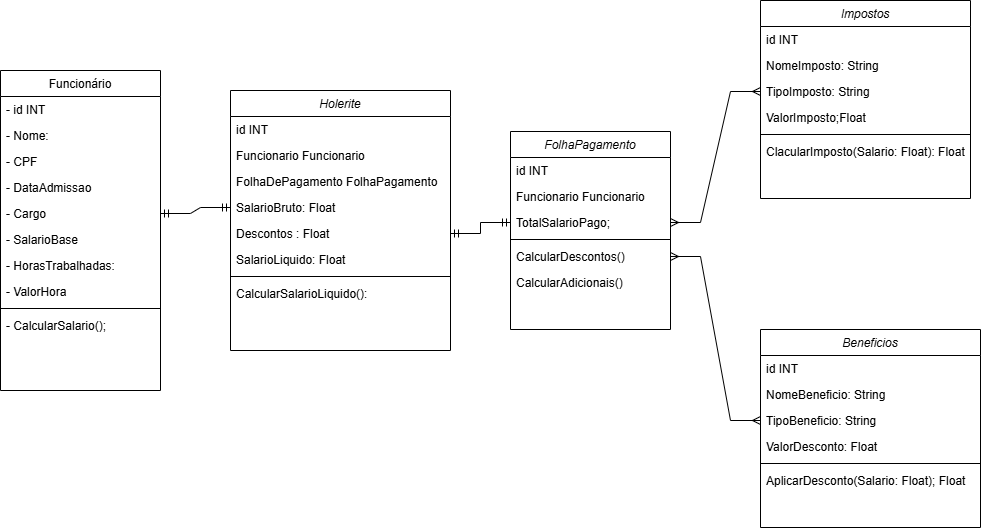

The diagram above was exported from draw.io. Its source (the exported page's mxGraphModel, read from the mxfile embedded in the PNG):
<mxGraphModel dx="1687" dy="878" grid="1" gridSize="10" guides="1" tooltips="1" connect="1" arrows="1" fold="1" page="1" pageScale="1" pageWidth="827" pageHeight="1169" math="0" shadow="0">
  <root>
    <mxCell id="WIyWlLk6GJQsqaUBKTNV-0" />
    <mxCell id="WIyWlLk6GJQsqaUBKTNV-1" parent="WIyWlLk6GJQsqaUBKTNV-0" />
    <mxCell id="zkfFHV4jXpPFQw0GAbJ--0" value="FolhaPagamento" style="swimlane;fontStyle=2;align=center;verticalAlign=top;childLayout=stackLayout;horizontal=1;startSize=26;horizontalStack=0;resizeParent=1;resizeLast=0;collapsible=1;marginBottom=0;rounded=0;shadow=0;strokeWidth=1;" parent="WIyWlLk6GJQsqaUBKTNV-1" vertex="1">
      <mxGeometry x="540" y="171" width="160" height="198" as="geometry">
        <mxRectangle x="230" y="140" width="160" height="26" as="alternateBounds" />
      </mxGeometry>
    </mxCell>
    <mxCell id="zkfFHV4jXpPFQw0GAbJ--1" value="id INT " style="text;align=left;verticalAlign=top;spacingLeft=4;spacingRight=4;overflow=hidden;rotatable=0;points=[[0,0.5],[1,0.5]];portConstraint=eastwest;" parent="zkfFHV4jXpPFQw0GAbJ--0" vertex="1">
      <mxGeometry y="26" width="160" height="26" as="geometry" />
    </mxCell>
    <mxCell id="zkfFHV4jXpPFQw0GAbJ--2" value="Funcionario Funcionario" style="text;align=left;verticalAlign=top;spacingLeft=4;spacingRight=4;overflow=hidden;rotatable=0;points=[[0,0.5],[1,0.5]];portConstraint=eastwest;rounded=0;shadow=0;html=0;" parent="zkfFHV4jXpPFQw0GAbJ--0" vertex="1">
      <mxGeometry y="52" width="160" height="26" as="geometry" />
    </mxCell>
    <mxCell id="zkfFHV4jXpPFQw0GAbJ--3" value="TotalSalarioPago;" style="text;align=left;verticalAlign=top;spacingLeft=4;spacingRight=4;overflow=hidden;rotatable=0;points=[[0,0.5],[1,0.5]];portConstraint=eastwest;rounded=0;shadow=0;html=0;" parent="zkfFHV4jXpPFQw0GAbJ--0" vertex="1">
      <mxGeometry y="78" width="160" height="26" as="geometry" />
    </mxCell>
    <mxCell id="zkfFHV4jXpPFQw0GAbJ--4" value="" style="line;html=1;strokeWidth=1;align=left;verticalAlign=middle;spacingTop=-1;spacingLeft=3;spacingRight=3;rotatable=0;labelPosition=right;points=[];portConstraint=eastwest;" parent="zkfFHV4jXpPFQw0GAbJ--0" vertex="1">
      <mxGeometry y="104" width="160" height="8" as="geometry" />
    </mxCell>
    <mxCell id="zkfFHV4jXpPFQw0GAbJ--5" value="CalcularDescontos()" style="text;align=left;verticalAlign=top;spacingLeft=4;spacingRight=4;overflow=hidden;rotatable=0;points=[[0,0.5],[1,0.5]];portConstraint=eastwest;" parent="zkfFHV4jXpPFQw0GAbJ--0" vertex="1">
      <mxGeometry y="112" width="160" height="26" as="geometry" />
    </mxCell>
    <mxCell id="rz3jefPgfygJN91Gr8Ym-6" value="CalcularAdicionais()" style="text;align=left;verticalAlign=top;spacingLeft=4;spacingRight=4;overflow=hidden;rotatable=0;points=[[0,0.5],[1,0.5]];portConstraint=eastwest;" parent="zkfFHV4jXpPFQw0GAbJ--0" vertex="1">
      <mxGeometry y="138" width="160" height="26" as="geometry" />
    </mxCell>
    <mxCell id="zkfFHV4jXpPFQw0GAbJ--17" value="Funcionário" style="swimlane;fontStyle=0;align=center;verticalAlign=top;childLayout=stackLayout;horizontal=1;startSize=26;horizontalStack=0;resizeParent=1;resizeLast=0;collapsible=1;marginBottom=0;rounded=0;shadow=0;strokeWidth=1;" parent="WIyWlLk6GJQsqaUBKTNV-1" vertex="1">
      <mxGeometry x="30" y="110" width="160" height="320" as="geometry">
        <mxRectangle x="550" y="140" width="160" height="26" as="alternateBounds" />
      </mxGeometry>
    </mxCell>
    <mxCell id="zkfFHV4jXpPFQw0GAbJ--18" value="- id INT " style="text;align=left;verticalAlign=top;spacingLeft=4;spacingRight=4;overflow=hidden;rotatable=0;points=[[0,0.5],[1,0.5]];portConstraint=eastwest;" parent="zkfFHV4jXpPFQw0GAbJ--17" vertex="1">
      <mxGeometry y="26" width="160" height="26" as="geometry" />
    </mxCell>
    <mxCell id="zkfFHV4jXpPFQw0GAbJ--19" value="- Nome:" style="text;align=left;verticalAlign=top;spacingLeft=4;spacingRight=4;overflow=hidden;rotatable=0;points=[[0,0.5],[1,0.5]];portConstraint=eastwest;rounded=0;shadow=0;html=0;" parent="zkfFHV4jXpPFQw0GAbJ--17" vertex="1">
      <mxGeometry y="52" width="160" height="26" as="geometry" />
    </mxCell>
    <mxCell id="zkfFHV4jXpPFQw0GAbJ--20" value="- CPF" style="text;align=left;verticalAlign=top;spacingLeft=4;spacingRight=4;overflow=hidden;rotatable=0;points=[[0,0.5],[1,0.5]];portConstraint=eastwest;rounded=0;shadow=0;html=0;" parent="zkfFHV4jXpPFQw0GAbJ--17" vertex="1">
      <mxGeometry y="78" width="160" height="26" as="geometry" />
    </mxCell>
    <mxCell id="zkfFHV4jXpPFQw0GAbJ--21" value="- DataAdmissao" style="text;align=left;verticalAlign=top;spacingLeft=4;spacingRight=4;overflow=hidden;rotatable=0;points=[[0,0.5],[1,0.5]];portConstraint=eastwest;rounded=0;shadow=0;html=0;" parent="zkfFHV4jXpPFQw0GAbJ--17" vertex="1">
      <mxGeometry y="104" width="160" height="26" as="geometry" />
    </mxCell>
    <mxCell id="zkfFHV4jXpPFQw0GAbJ--22" value="- Cargo" style="text;align=left;verticalAlign=top;spacingLeft=4;spacingRight=4;overflow=hidden;rotatable=0;points=[[0,0.5],[1,0.5]];portConstraint=eastwest;rounded=0;shadow=0;html=0;" parent="zkfFHV4jXpPFQw0GAbJ--17" vertex="1">
      <mxGeometry y="130" width="160" height="26" as="geometry" />
    </mxCell>
    <mxCell id="zkfFHV4jXpPFQw0GAbJ--24" value="- SalarioBase" style="text;align=left;verticalAlign=top;spacingLeft=4;spacingRight=4;overflow=hidden;rotatable=0;points=[[0,0.5],[1,0.5]];portConstraint=eastwest;" parent="zkfFHV4jXpPFQw0GAbJ--17" vertex="1">
      <mxGeometry y="156" width="160" height="26" as="geometry" />
    </mxCell>
    <mxCell id="zkfFHV4jXpPFQw0GAbJ--25" value="- HorasTrabalhadas:" style="text;align=left;verticalAlign=top;spacingLeft=4;spacingRight=4;overflow=hidden;rotatable=0;points=[[0,0.5],[1,0.5]];portConstraint=eastwest;" parent="zkfFHV4jXpPFQw0GAbJ--17" vertex="1">
      <mxGeometry y="182" width="160" height="26" as="geometry" />
    </mxCell>
    <mxCell id="rz3jefPgfygJN91Gr8Ym-1" value="- ValorHora" style="text;align=left;verticalAlign=top;spacingLeft=4;spacingRight=4;overflow=hidden;rotatable=0;points=[[0,0.5],[1,0.5]];portConstraint=eastwest;" parent="zkfFHV4jXpPFQw0GAbJ--17" vertex="1">
      <mxGeometry y="208" width="160" height="26" as="geometry" />
    </mxCell>
    <mxCell id="rz3jefPgfygJN91Gr8Ym-4" value="" style="line;html=1;strokeWidth=1;align=left;verticalAlign=middle;spacingTop=-1;spacingLeft=3;spacingRight=3;rotatable=0;labelPosition=right;points=[];portConstraint=eastwest;" parent="zkfFHV4jXpPFQw0GAbJ--17" vertex="1">
      <mxGeometry y="234" width="160" height="8" as="geometry" />
    </mxCell>
    <mxCell id="rz3jefPgfygJN91Gr8Ym-5" value="- CalcularSalario();" style="text;align=left;verticalAlign=top;spacingLeft=4;spacingRight=4;overflow=hidden;rotatable=0;points=[[0,0.5],[1,0.5]];portConstraint=eastwest;" parent="zkfFHV4jXpPFQw0GAbJ--17" vertex="1">
      <mxGeometry y="242" width="160" height="26" as="geometry" />
    </mxCell>
    <mxCell id="ht5El1Wx81OoRIM0asrG-1" value="Holerite" style="swimlane;fontStyle=2;align=center;verticalAlign=top;childLayout=stackLayout;horizontal=1;startSize=26;horizontalStack=0;resizeParent=1;resizeLast=0;collapsible=1;marginBottom=0;rounded=0;shadow=0;strokeWidth=1;" vertex="1" parent="WIyWlLk6GJQsqaUBKTNV-1">
      <mxGeometry x="260" y="130" width="220" height="260" as="geometry">
        <mxRectangle x="230" y="140" width="160" height="26" as="alternateBounds" />
      </mxGeometry>
    </mxCell>
    <mxCell id="ht5El1Wx81OoRIM0asrG-2" value="id INT " style="text;align=left;verticalAlign=top;spacingLeft=4;spacingRight=4;overflow=hidden;rotatable=0;points=[[0,0.5],[1,0.5]];portConstraint=eastwest;" vertex="1" parent="ht5El1Wx81OoRIM0asrG-1">
      <mxGeometry y="26" width="220" height="26" as="geometry" />
    </mxCell>
    <mxCell id="ht5El1Wx81OoRIM0asrG-3" value="Funcionario Funcionario" style="text;align=left;verticalAlign=top;spacingLeft=4;spacingRight=4;overflow=hidden;rotatable=0;points=[[0,0.5],[1,0.5]];portConstraint=eastwest;rounded=0;shadow=0;html=0;" vertex="1" parent="ht5El1Wx81OoRIM0asrG-1">
      <mxGeometry y="52" width="220" height="26" as="geometry" />
    </mxCell>
    <mxCell id="ht5El1Wx81OoRIM0asrG-4" value="FolhaDePagamento FolhaPagamento" style="text;align=left;verticalAlign=top;spacingLeft=4;spacingRight=4;overflow=hidden;rotatable=0;points=[[0,0.5],[1,0.5]];portConstraint=eastwest;rounded=0;shadow=0;html=0;" vertex="1" parent="ht5El1Wx81OoRIM0asrG-1">
      <mxGeometry y="78" width="220" height="26" as="geometry" />
    </mxCell>
    <mxCell id="ht5El1Wx81OoRIM0asrG-6" value="SalarioBruto: Float" style="text;align=left;verticalAlign=top;spacingLeft=4;spacingRight=4;overflow=hidden;rotatable=0;points=[[0,0.5],[1,0.5]];portConstraint=eastwest;" vertex="1" parent="ht5El1Wx81OoRIM0asrG-1">
      <mxGeometry y="104" width="220" height="26" as="geometry" />
    </mxCell>
    <mxCell id="ht5El1Wx81OoRIM0asrG-7" value="Descontos : Float " style="text;align=left;verticalAlign=top;spacingLeft=4;spacingRight=4;overflow=hidden;rotatable=0;points=[[0,0.5],[1,0.5]];portConstraint=eastwest;" vertex="1" parent="ht5El1Wx81OoRIM0asrG-1">
      <mxGeometry y="130" width="220" height="26" as="geometry" />
    </mxCell>
    <mxCell id="ht5El1Wx81OoRIM0asrG-9" value="SalarioLiquido: Float" style="text;align=left;verticalAlign=top;spacingLeft=4;spacingRight=4;overflow=hidden;rotatable=0;points=[[0,0.5],[1,0.5]];portConstraint=eastwest;" vertex="1" parent="ht5El1Wx81OoRIM0asrG-1">
      <mxGeometry y="156" width="220" height="26" as="geometry" />
    </mxCell>
    <mxCell id="ht5El1Wx81OoRIM0asrG-5" value="" style="line;html=1;strokeWidth=1;align=left;verticalAlign=middle;spacingTop=-1;spacingLeft=3;spacingRight=3;rotatable=0;labelPosition=right;points=[];portConstraint=eastwest;" vertex="1" parent="ht5El1Wx81OoRIM0asrG-1">
      <mxGeometry y="182" width="220" height="8" as="geometry" />
    </mxCell>
    <mxCell id="ht5El1Wx81OoRIM0asrG-10" value="CalcularSalarioLiquido():" style="text;align=left;verticalAlign=top;spacingLeft=4;spacingRight=4;overflow=hidden;rotatable=0;points=[[0,0.5],[1,0.5]];portConstraint=eastwest;" vertex="1" parent="ht5El1Wx81OoRIM0asrG-1">
      <mxGeometry y="190" width="220" height="26" as="geometry" />
    </mxCell>
    <mxCell id="ht5El1Wx81OoRIM0asrG-11" value="Beneficios" style="swimlane;fontStyle=2;align=center;verticalAlign=top;childLayout=stackLayout;horizontal=1;startSize=26;horizontalStack=0;resizeParent=1;resizeLast=0;collapsible=1;marginBottom=0;rounded=0;shadow=0;strokeWidth=1;" vertex="1" parent="WIyWlLk6GJQsqaUBKTNV-1">
      <mxGeometry x="790" y="369" width="220" height="198" as="geometry">
        <mxRectangle x="230" y="140" width="160" height="26" as="alternateBounds" />
      </mxGeometry>
    </mxCell>
    <mxCell id="ht5El1Wx81OoRIM0asrG-12" value="id INT " style="text;align=left;verticalAlign=top;spacingLeft=4;spacingRight=4;overflow=hidden;rotatable=0;points=[[0,0.5],[1,0.5]];portConstraint=eastwest;" vertex="1" parent="ht5El1Wx81OoRIM0asrG-11">
      <mxGeometry y="26" width="220" height="26" as="geometry" />
    </mxCell>
    <mxCell id="ht5El1Wx81OoRIM0asrG-13" value="NomeBeneficio: String" style="text;align=left;verticalAlign=top;spacingLeft=4;spacingRight=4;overflow=hidden;rotatable=0;points=[[0,0.5],[1,0.5]];portConstraint=eastwest;rounded=0;shadow=0;html=0;" vertex="1" parent="ht5El1Wx81OoRIM0asrG-11">
      <mxGeometry y="52" width="220" height="26" as="geometry" />
    </mxCell>
    <mxCell id="ht5El1Wx81OoRIM0asrG-14" value="TipoBeneficio: String" style="text;align=left;verticalAlign=top;spacingLeft=4;spacingRight=4;overflow=hidden;rotatable=0;points=[[0,0.5],[1,0.5]];portConstraint=eastwest;rounded=0;shadow=0;html=0;" vertex="1" parent="ht5El1Wx81OoRIM0asrG-11">
      <mxGeometry y="78" width="220" height="26" as="geometry" />
    </mxCell>
    <mxCell id="ht5El1Wx81OoRIM0asrG-16" value="ValorDesconto: Float" style="text;align=left;verticalAlign=top;spacingLeft=4;spacingRight=4;overflow=hidden;rotatable=0;points=[[0,0.5],[1,0.5]];portConstraint=eastwest;" vertex="1" parent="ht5El1Wx81OoRIM0asrG-11">
      <mxGeometry y="104" width="220" height="26" as="geometry" />
    </mxCell>
    <mxCell id="ht5El1Wx81OoRIM0asrG-15" value="" style="line;html=1;strokeWidth=1;align=left;verticalAlign=middle;spacingTop=-1;spacingLeft=3;spacingRight=3;rotatable=0;labelPosition=right;points=[];portConstraint=eastwest;" vertex="1" parent="ht5El1Wx81OoRIM0asrG-11">
      <mxGeometry y="130" width="220" height="8" as="geometry" />
    </mxCell>
    <mxCell id="ht5El1Wx81OoRIM0asrG-17" value="AplicarDesconto(Salario: Float); Float" style="text;align=left;verticalAlign=top;spacingLeft=4;spacingRight=4;overflow=hidden;rotatable=0;points=[[0,0.5],[1,0.5]];portConstraint=eastwest;" vertex="1" parent="ht5El1Wx81OoRIM0asrG-11">
      <mxGeometry y="138" width="220" height="26" as="geometry" />
    </mxCell>
    <mxCell id="ht5El1Wx81OoRIM0asrG-19" value="Impostos" style="swimlane;fontStyle=2;align=center;verticalAlign=top;childLayout=stackLayout;horizontal=1;startSize=26;horizontalStack=0;resizeParent=1;resizeLast=0;collapsible=1;marginBottom=0;rounded=0;shadow=0;strokeWidth=1;" vertex="1" parent="WIyWlLk6GJQsqaUBKTNV-1">
      <mxGeometry x="790" y="40" width="210" height="198" as="geometry">
        <mxRectangle x="230" y="140" width="160" height="26" as="alternateBounds" />
      </mxGeometry>
    </mxCell>
    <mxCell id="ht5El1Wx81OoRIM0asrG-20" value="id INT " style="text;align=left;verticalAlign=top;spacingLeft=4;spacingRight=4;overflow=hidden;rotatable=0;points=[[0,0.5],[1,0.5]];portConstraint=eastwest;" vertex="1" parent="ht5El1Wx81OoRIM0asrG-19">
      <mxGeometry y="26" width="210" height="26" as="geometry" />
    </mxCell>
    <mxCell id="ht5El1Wx81OoRIM0asrG-21" value="NomeImposto: String" style="text;align=left;verticalAlign=top;spacingLeft=4;spacingRight=4;overflow=hidden;rotatable=0;points=[[0,0.5],[1,0.5]];portConstraint=eastwest;rounded=0;shadow=0;html=0;" vertex="1" parent="ht5El1Wx81OoRIM0asrG-19">
      <mxGeometry y="52" width="210" height="26" as="geometry" />
    </mxCell>
    <mxCell id="ht5El1Wx81OoRIM0asrG-22" value="TipoImposto: String" style="text;align=left;verticalAlign=top;spacingLeft=4;spacingRight=4;overflow=hidden;rotatable=0;points=[[0,0.5],[1,0.5]];portConstraint=eastwest;rounded=0;shadow=0;html=0;" vertex="1" parent="ht5El1Wx81OoRIM0asrG-19">
      <mxGeometry y="78" width="210" height="26" as="geometry" />
    </mxCell>
    <mxCell id="ht5El1Wx81OoRIM0asrG-23" value="ValorImposto;Float " style="text;align=left;verticalAlign=top;spacingLeft=4;spacingRight=4;overflow=hidden;rotatable=0;points=[[0,0.5],[1,0.5]];portConstraint=eastwest;" vertex="1" parent="ht5El1Wx81OoRIM0asrG-19">
      <mxGeometry y="104" width="210" height="26" as="geometry" />
    </mxCell>
    <mxCell id="ht5El1Wx81OoRIM0asrG-24" value="" style="line;html=1;strokeWidth=1;align=left;verticalAlign=middle;spacingTop=-1;spacingLeft=3;spacingRight=3;rotatable=0;labelPosition=right;points=[];portConstraint=eastwest;" vertex="1" parent="ht5El1Wx81OoRIM0asrG-19">
      <mxGeometry y="130" width="210" height="8" as="geometry" />
    </mxCell>
    <mxCell id="ht5El1Wx81OoRIM0asrG-25" value="ClacularImposto(Salario: Float): Float" style="text;align=left;verticalAlign=top;spacingLeft=4;spacingRight=4;overflow=hidden;rotatable=0;points=[[0,0.5],[1,0.5]];portConstraint=eastwest;" vertex="1" parent="ht5El1Wx81OoRIM0asrG-19">
      <mxGeometry y="138" width="210" height="26" as="geometry" />
    </mxCell>
    <mxCell id="ht5El1Wx81OoRIM0asrG-26" value="" style="edgeStyle=entityRelationEdgeStyle;fontSize=12;html=1;endArrow=ERmany;startArrow=ERmany;rounded=0;entryX=0;entryY=0.5;entryDx=0;entryDy=0;exitX=1;exitY=0.5;exitDx=0;exitDy=0;" edge="1" parent="WIyWlLk6GJQsqaUBKTNV-1" source="zkfFHV4jXpPFQw0GAbJ--3" target="ht5El1Wx81OoRIM0asrG-22">
      <mxGeometry width="100" height="100" relative="1" as="geometry">
        <mxPoint x="340" y="470" as="sourcePoint" />
        <mxPoint x="440" y="370" as="targetPoint" />
      </mxGeometry>
    </mxCell>
    <mxCell id="ht5El1Wx81OoRIM0asrG-27" value="" style="edgeStyle=entityRelationEdgeStyle;fontSize=12;html=1;endArrow=ERmany;startArrow=ERmany;rounded=0;exitX=0;exitY=0.5;exitDx=0;exitDy=0;entryX=1;entryY=0.5;entryDx=0;entryDy=0;" edge="1" parent="WIyWlLk6GJQsqaUBKTNV-1" source="ht5El1Wx81OoRIM0asrG-14" target="zkfFHV4jXpPFQw0GAbJ--5">
      <mxGeometry width="100" height="100" relative="1" as="geometry">
        <mxPoint x="700" y="461" as="sourcePoint" />
        <mxPoint x="790" y="330" as="targetPoint" />
        <Array as="points">
          <mxPoint x="740" y="460" />
          <mxPoint x="740" y="461" />
          <mxPoint x="750" y="449" />
        </Array>
      </mxGeometry>
    </mxCell>
    <mxCell id="ht5El1Wx81OoRIM0asrG-28" value="" style="edgeStyle=entityRelationEdgeStyle;fontSize=12;html=1;endArrow=ERmandOne;startArrow=ERmandOne;rounded=0;entryX=0;entryY=0.5;entryDx=0;entryDy=0;exitX=1;exitY=0.5;exitDx=0;exitDy=0;" edge="1" parent="WIyWlLk6GJQsqaUBKTNV-1" source="ht5El1Wx81OoRIM0asrG-7" target="zkfFHV4jXpPFQw0GAbJ--3">
      <mxGeometry width="100" height="100" relative="1" as="geometry">
        <mxPoint x="340" y="470" as="sourcePoint" />
        <mxPoint x="440" y="370" as="targetPoint" />
      </mxGeometry>
    </mxCell>
    <mxCell id="ht5El1Wx81OoRIM0asrG-29" value="" style="edgeStyle=entityRelationEdgeStyle;fontSize=12;html=1;endArrow=ERmandOne;startArrow=ERmandOne;rounded=0;exitX=1;exitY=0.5;exitDx=0;exitDy=0;entryX=0;entryY=0.5;entryDx=0;entryDy=0;" edge="1" parent="WIyWlLk6GJQsqaUBKTNV-1" source="zkfFHV4jXpPFQw0GAbJ--22" target="ht5El1Wx81OoRIM0asrG-6">
      <mxGeometry width="100" height="100" relative="1" as="geometry">
        <mxPoint x="340" y="470" as="sourcePoint" />
        <mxPoint x="440" y="370" as="targetPoint" />
      </mxGeometry>
    </mxCell>
  </root>
</mxGraphModel>